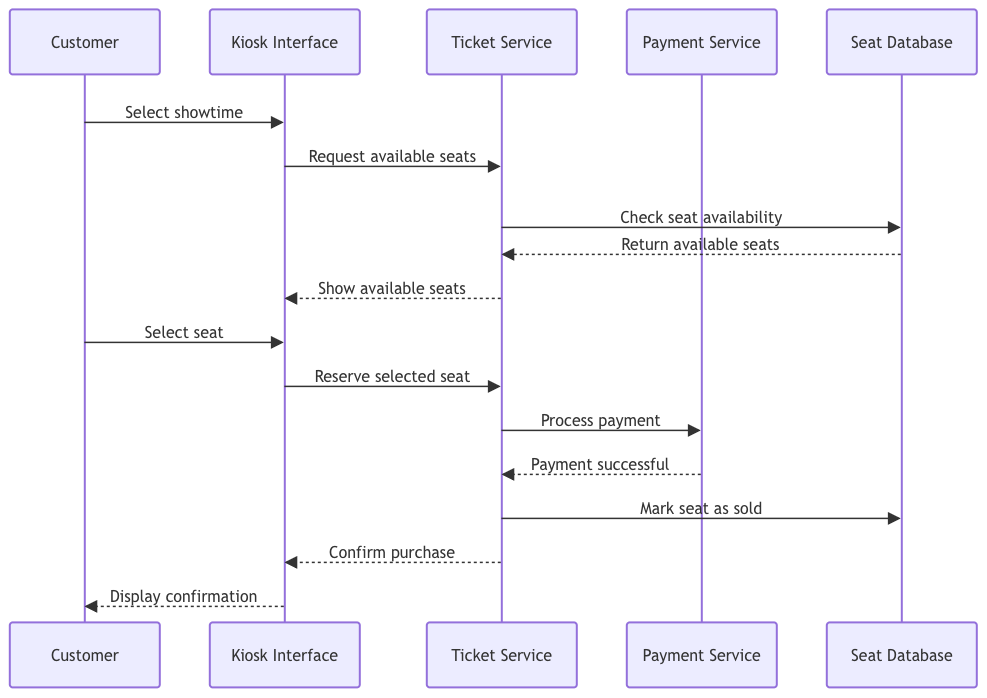

The diagram above was exported from draw.io. Its source (the exported page's mxGraphModel, read from the mxfile embedded in the PNG):
<mxGraphModel dx="1719" dy="950" grid="1" gridSize="10" guides="1" tooltips="1" connect="1" arrows="1" fold="1" page="1" pageScale="1" pageWidth="850" pageHeight="1100" math="0" shadow="0">
  <root>
    <mxCell id="0" />
    <mxCell id="1" parent="0" />
    <UserObject label="" mermaidData="{&#10;  &quot;data&quot;: &quot;sequenceDiagram\n    participant C as Customer\n    participant K as Kiosk Interface\n    participant T as Ticket Service\n    participant P as Payment Service\n    participant S as Seat Database\n\n    C-&gt;&gt;K: Select showtime\n    K-&gt;&gt;T: Request available seats\n    T-&gt;&gt;S: Check seat availability\n    S--&gt;&gt;T: Return available seats\n    T--&gt;&gt;K: Show available seats\n    C-&gt;&gt;K: Select seat\n    K-&gt;&gt;T: Reserve selected seat\n    T-&gt;&gt;P: Process payment\n    P--&gt;&gt;T: Payment successful\n    T-&gt;&gt;S: Mark seat as sold\n    T--&gt;&gt;K: Confirm purchase\n    K--&gt;&gt;C: Display confirmation&quot;,&#10;  &quot;config&quot;: null&#10;}" id="mYAmJzuaxaTqecMR7wbP-1">
      <mxCell connectable="0" parent="1" style="group;transparentBounds=1;editIcon=1;lockedGroup=0;groupPadding=10;" vertex="1">
        <mxGeometry as="geometry" />
      </mxCell>
    </UserObject>
    <UserObject label="Customer" mermaidId="n:C" mermaidBaseStyle="html=1;shape=umlLifeline;perimeter=lifelinePerimeter;whiteSpace=wrap;container=1;dropTarget=0;collapsible=0;recursiveResize=0;outlineConnect=0;portConstraint=eastwest;newEdgeStyle={&quot;edgeStyle&quot;:&quot;sequenceEdgeStyle&quot;,&quot;libavoidRouting&quot;:0,&quot;curved&quot;:0,&quot;rounded&quot;:0};lifelineDashed=0;strokeWidth=2;rounded=1;absoluteArcSize=1;arcSize=6;lifelineColor=light-dark(#9370DB,#cccccc);size=65;lifelineMirror=1;fillColor=light-dark(#ECECFF,#1f2020);strokeColor=light-dark(#9370DB,#cccccc);fontColor=light-dark(#333333,#cccccc);fontFamily=Trebuchet MS,Verdana,Arial,sans-serif;fontSize=16;" mermaidBaseValue="Customer" id="mYAmJzuaxaTqecMR7wbP-2">
      <mxCell parent="mYAmJzuaxaTqecMR7wbP-1" style="html=1;shape=umlLifeline;perimeter=lifelinePerimeter;whiteSpace=wrap;container=1;dropTarget=0;collapsible=0;recursiveResize=0;outlineConnect=0;portConstraint=eastwest;newEdgeStyle={&quot;edgeStyle&quot;:&quot;sequenceEdgeStyle&quot;,&quot;libavoidRouting&quot;:0,&quot;curved&quot;:0,&quot;rounded&quot;:0};lifelineDashed=0;strokeWidth=2;rounded=1;absoluteArcSize=1;arcSize=6;lifelineColor=light-dark(#9370DB,#cccccc);size=65;lifelineMirror=1;fillColor=light-dark(#ECECFF,#1f2020);strokeColor=light-dark(#9370DB,#cccccc);fontColor=light-dark(#333333,#cccccc);fontFamily=Trebuchet MS,Verdana,Arial,sans-serif;fontSize=16;" vertex="1">
        <mxGeometry height="678" width="150" x="73" y="87" as="geometry" />
      </mxCell>
    </UserObject>
    <UserObject label="Kiosk Interface" mermaidId="n:K" mermaidBaseStyle="html=1;shape=umlLifeline;perimeter=lifelinePerimeter;whiteSpace=wrap;container=1;dropTarget=0;collapsible=0;recursiveResize=0;outlineConnect=0;portConstraint=eastwest;newEdgeStyle={&quot;edgeStyle&quot;:&quot;sequenceEdgeStyle&quot;,&quot;libavoidRouting&quot;:0,&quot;curved&quot;:0,&quot;rounded&quot;:0};lifelineDashed=0;strokeWidth=2;rounded=1;absoluteArcSize=1;arcSize=6;lifelineColor=light-dark(#9370DB,#cccccc);size=65;lifelineMirror=1;fillColor=light-dark(#ECECFF,#1f2020);strokeColor=light-dark(#9370DB,#cccccc);fontColor=light-dark(#333333,#cccccc);fontFamily=Trebuchet MS,Verdana,Arial,sans-serif;fontSize=16;" mermaidBaseValue="Kiosk Interface" id="mYAmJzuaxaTqecMR7wbP-3">
      <mxCell parent="mYAmJzuaxaTqecMR7wbP-1" style="html=1;shape=umlLifeline;perimeter=lifelinePerimeter;whiteSpace=wrap;container=1;dropTarget=0;collapsible=0;recursiveResize=0;outlineConnect=0;portConstraint=eastwest;newEdgeStyle={&quot;edgeStyle&quot;:&quot;sequenceEdgeStyle&quot;,&quot;libavoidRouting&quot;:0,&quot;curved&quot;:0,&quot;rounded&quot;:0};lifelineDashed=0;strokeWidth=2;rounded=1;absoluteArcSize=1;arcSize=6;lifelineColor=light-dark(#9370DB,#cccccc);size=65;lifelineMirror=1;fillColor=light-dark(#ECECFF,#1f2020);strokeColor=light-dark(#9370DB,#cccccc);fontColor=light-dark(#333333,#cccccc);fontFamily=Trebuchet MS,Verdana,Arial,sans-serif;fontSize=16;" vertex="1">
        <mxGeometry height="678" width="150" x="273" y="87" as="geometry" />
      </mxCell>
    </UserObject>
    <UserObject label="Ticket Service" mermaidId="n:T" mermaidBaseStyle="html=1;shape=umlLifeline;perimeter=lifelinePerimeter;whiteSpace=wrap;container=1;dropTarget=0;collapsible=0;recursiveResize=0;outlineConnect=0;portConstraint=eastwest;newEdgeStyle={&quot;edgeStyle&quot;:&quot;sequenceEdgeStyle&quot;,&quot;libavoidRouting&quot;:0,&quot;curved&quot;:0,&quot;rounded&quot;:0};lifelineDashed=0;strokeWidth=2;rounded=1;absoluteArcSize=1;arcSize=6;lifelineColor=light-dark(#9370DB,#cccccc);size=65;lifelineMirror=1;fillColor=light-dark(#ECECFF,#1f2020);strokeColor=light-dark(#9370DB,#cccccc);fontColor=light-dark(#333333,#cccccc);fontFamily=Trebuchet MS,Verdana,Arial,sans-serif;fontSize=16;" mermaidBaseValue="Ticket Service" id="mYAmJzuaxaTqecMR7wbP-4">
      <mxCell parent="mYAmJzuaxaTqecMR7wbP-1" style="html=1;shape=umlLifeline;perimeter=lifelinePerimeter;whiteSpace=wrap;container=1;dropTarget=0;collapsible=0;recursiveResize=0;outlineConnect=0;portConstraint=eastwest;newEdgeStyle={&quot;edgeStyle&quot;:&quot;sequenceEdgeStyle&quot;,&quot;libavoidRouting&quot;:0,&quot;curved&quot;:0,&quot;rounded&quot;:0};lifelineDashed=0;strokeWidth=2;rounded=1;absoluteArcSize=1;arcSize=6;lifelineColor=light-dark(#9370DB,#cccccc);size=65;lifelineMirror=1;fillColor=light-dark(#ECECFF,#1f2020);strokeColor=light-dark(#9370DB,#cccccc);fontColor=light-dark(#333333,#cccccc);fontFamily=Trebuchet MS,Verdana,Arial,sans-serif;fontSize=16;" vertex="1">
        <mxGeometry height="678" width="150" x="490" y="87" as="geometry" />
      </mxCell>
    </UserObject>
    <UserObject label="Payment Service" mermaidId="n:P" mermaidBaseStyle="html=1;shape=umlLifeline;perimeter=lifelinePerimeter;whiteSpace=wrap;container=1;dropTarget=0;collapsible=0;recursiveResize=0;outlineConnect=0;portConstraint=eastwest;newEdgeStyle={&quot;edgeStyle&quot;:&quot;sequenceEdgeStyle&quot;,&quot;libavoidRouting&quot;:0,&quot;curved&quot;:0,&quot;rounded&quot;:0};lifelineDashed=0;strokeWidth=2;rounded=1;absoluteArcSize=1;arcSize=6;lifelineColor=light-dark(#9370DB,#cccccc);size=65;lifelineMirror=1;fillColor=light-dark(#ECECFF,#1f2020);strokeColor=light-dark(#9370DB,#cccccc);fontColor=light-dark(#333333,#cccccc);fontFamily=Trebuchet MS,Verdana,Arial,sans-serif;fontSize=16;" mermaidBaseValue="Payment Service" id="mYAmJzuaxaTqecMR7wbP-5">
      <mxCell parent="mYAmJzuaxaTqecMR7wbP-1" style="html=1;shape=umlLifeline;perimeter=lifelinePerimeter;whiteSpace=wrap;container=1;dropTarget=0;collapsible=0;recursiveResize=0;outlineConnect=0;portConstraint=eastwest;newEdgeStyle={&quot;edgeStyle&quot;:&quot;sequenceEdgeStyle&quot;,&quot;libavoidRouting&quot;:0,&quot;curved&quot;:0,&quot;rounded&quot;:0};lifelineDashed=0;strokeWidth=2;rounded=1;absoluteArcSize=1;arcSize=6;lifelineColor=light-dark(#9370DB,#cccccc);size=65;lifelineMirror=1;fillColor=light-dark(#ECECFF,#1f2020);strokeColor=light-dark(#9370DB,#cccccc);fontColor=light-dark(#333333,#cccccc);fontFamily=Trebuchet MS,Verdana,Arial,sans-serif;fontSize=16;" vertex="1">
        <mxGeometry height="678" width="150" x="690" y="87" as="geometry" />
      </mxCell>
    </UserObject>
    <UserObject label="Seat Database" mermaidId="n:S" mermaidBaseStyle="html=1;shape=umlLifeline;perimeter=lifelinePerimeter;whiteSpace=wrap;container=1;dropTarget=0;collapsible=0;recursiveResize=0;outlineConnect=0;portConstraint=eastwest;newEdgeStyle={&quot;edgeStyle&quot;:&quot;sequenceEdgeStyle&quot;,&quot;libavoidRouting&quot;:0,&quot;curved&quot;:0,&quot;rounded&quot;:0};lifelineDashed=0;strokeWidth=2;rounded=1;absoluteArcSize=1;arcSize=6;lifelineColor=light-dark(#9370DB,#cccccc);size=65;lifelineMirror=1;fillColor=light-dark(#ECECFF,#1f2020);strokeColor=light-dark(#9370DB,#cccccc);fontColor=light-dark(#333333,#cccccc);fontFamily=Trebuchet MS,Verdana,Arial,sans-serif;fontSize=16;" mermaidBaseValue="Seat Database" id="mYAmJzuaxaTqecMR7wbP-6">
      <mxCell parent="mYAmJzuaxaTqecMR7wbP-1" style="html=1;shape=umlLifeline;perimeter=lifelinePerimeter;whiteSpace=wrap;container=1;dropTarget=0;collapsible=0;recursiveResize=0;outlineConnect=0;portConstraint=eastwest;newEdgeStyle={&quot;edgeStyle&quot;:&quot;sequenceEdgeStyle&quot;,&quot;libavoidRouting&quot;:0,&quot;curved&quot;:0,&quot;rounded&quot;:0};lifelineDashed=0;strokeWidth=2;rounded=1;absoluteArcSize=1;arcSize=6;lifelineColor=light-dark(#9370DB,#cccccc);size=65;lifelineMirror=1;fillColor=light-dark(#ECECFF,#1f2020);strokeColor=light-dark(#9370DB,#cccccc);fontColor=light-dark(#333333,#cccccc);fontFamily=Trebuchet MS,Verdana,Arial,sans-serif;fontSize=16;" vertex="1">
        <mxGeometry height="678" width="150" x="890" y="87" as="geometry" />
      </mxCell>
    </UserObject>
    <UserObject label="Select showtime" mermaidId="e:C-&gt;K#0" mermaidBaseStyle="endArrow=block;endSize=9;verticalAlign=bottom;edgeStyle=sequenceEdgeStyle;libavoidRouting=0;curved=0;rounded=0;fontSize=16;labelBackgroundColor=none;strokeWidth=1.5;strokeColor=light-dark(#333333,#cccccc);fontColor=light-dark(#333333,#cccccc);fontFamily=Trebuchet MS,Verdana,Arial,sans-serif;" mermaidBaseValue="Select showtime" id="mYAmJzuaxaTqecMR7wbP-7">
      <mxCell edge="1" parent="mYAmJzuaxaTqecMR7wbP-1" source="mYAmJzuaxaTqecMR7wbP-2" style="endArrow=block;endSize=9;verticalAlign=bottom;edgeStyle=sequenceEdgeStyle;libavoidRouting=0;curved=0;rounded=0;fontSize=16;labelBackgroundColor=none;strokeWidth=1.5;strokeColor=light-dark(#333333,#cccccc);fontColor=light-dark(#333333,#cccccc);fontFamily=Trebuchet MS,Verdana,Arial,sans-serif;" target="mYAmJzuaxaTqecMR7wbP-3">
        <mxGeometry relative="1" as="geometry">
          <Array as="points">
            <mxPoint x="247.41176470588243" y="200" />
          </Array>
          <mxPoint x="148" y="200" as="sourcePoint" />
          <mxPoint x="348" y="200" as="targetPoint" />
        </mxGeometry>
      </mxCell>
    </UserObject>
    <UserObject label="Request available seats" mermaidId="e:K-&gt;T#0" mermaidBaseStyle="endArrow=block;endSize=9;verticalAlign=bottom;edgeStyle=sequenceEdgeStyle;libavoidRouting=0;curved=0;rounded=0;fontSize=16;labelBackgroundColor=none;strokeWidth=1.5;strokeColor=light-dark(#333333,#cccccc);fontColor=light-dark(#333333,#cccccc);fontFamily=Trebuchet MS,Verdana,Arial,sans-serif;" mermaidBaseValue="Request available seats" id="mYAmJzuaxaTqecMR7wbP-8">
      <mxCell edge="1" parent="mYAmJzuaxaTqecMR7wbP-1" source="mYAmJzuaxaTqecMR7wbP-3" style="endArrow=block;endSize=9;verticalAlign=bottom;edgeStyle=sequenceEdgeStyle;libavoidRouting=0;curved=0;rounded=0;fontSize=16;labelBackgroundColor=none;strokeWidth=1.5;strokeColor=light-dark(#333333,#cccccc);fontColor=light-dark(#333333,#cccccc);fontFamily=Trebuchet MS,Verdana,Arial,sans-serif;" target="mYAmJzuaxaTqecMR7wbP-4">
        <mxGeometry relative="1" as="geometry">
          <Array as="points">
            <mxPoint x="455.91176470588243" y="244" />
          </Array>
          <mxPoint x="348" y="244" as="sourcePoint" />
          <mxPoint x="565" y="244" as="targetPoint" />
        </mxGeometry>
      </mxCell>
    </UserObject>
    <UserObject label="Check seat availability" mermaidId="e:T-&gt;S#0" mermaidBaseStyle="endArrow=block;endSize=9;verticalAlign=bottom;edgeStyle=sequenceEdgeStyle;libavoidRouting=0;curved=0;rounded=0;fontSize=16;labelBackgroundColor=none;strokeWidth=1.5;strokeColor=light-dark(#333333,#cccccc);fontColor=light-dark(#333333,#cccccc);fontFamily=Trebuchet MS,Verdana,Arial,sans-serif;" mermaidBaseValue="Check seat availability" id="mYAmJzuaxaTqecMR7wbP-9">
      <mxCell edge="1" parent="mYAmJzuaxaTqecMR7wbP-1" source="mYAmJzuaxaTqecMR7wbP-4" style="endArrow=block;endSize=9;verticalAlign=bottom;edgeStyle=sequenceEdgeStyle;libavoidRouting=0;curved=0;rounded=0;fontSize=16;labelBackgroundColor=none;strokeWidth=1.5;strokeColor=light-dark(#333333,#cccccc);fontColor=light-dark(#333333,#cccccc);fontFamily=Trebuchet MS,Verdana,Arial,sans-serif;" target="mYAmJzuaxaTqecMR7wbP-6">
        <mxGeometry relative="1" as="geometry">
          <Array as="points">
            <mxPoint x="764.2857142857142" y="305" />
          </Array>
          <mxPoint x="565" y="305" as="sourcePoint" />
          <mxPoint x="965" y="305" as="targetPoint" />
        </mxGeometry>
      </mxCell>
    </UserObject>
    <UserObject label="Return available seats" mermaidId="e:S-&gt;T#0" mermaidBaseStyle="dashed=1;fixDash=1;dashPattern=3 3;endArrow=block;endSize=9;verticalAlign=bottom;edgeStyle=sequenceEdgeStyle;libavoidRouting=0;curved=0;rounded=0;fontSize=16;labelBackgroundColor=none;strokeWidth=1.5;strokeColor=light-dark(#333333,#cccccc);fontColor=light-dark(#333333,#cccccc);fontFamily=Trebuchet MS,Verdana,Arial,sans-serif;" mermaidBaseValue="Return available seats" id="mYAmJzuaxaTqecMR7wbP-10">
      <mxCell edge="1" parent="mYAmJzuaxaTqecMR7wbP-1" source="mYAmJzuaxaTqecMR7wbP-6" style="dashed=1;fixDash=1;dashPattern=3 3;endArrow=block;endSize=9;verticalAlign=bottom;edgeStyle=sequenceEdgeStyle;libavoidRouting=0;curved=0;rounded=0;fontSize=16;labelBackgroundColor=none;strokeWidth=1.5;strokeColor=light-dark(#333333,#cccccc);fontColor=light-dark(#333333,#cccccc);fontFamily=Trebuchet MS,Verdana,Arial,sans-serif;" target="mYAmJzuaxaTqecMR7wbP-4">
        <mxGeometry relative="1" as="geometry">
          <Array as="points">
            <mxPoint x="764.4117647058824" y="332" />
          </Array>
          <mxPoint x="965" y="332" as="sourcePoint" />
          <mxPoint x="565" y="332" as="targetPoint" />
        </mxGeometry>
      </mxCell>
    </UserObject>
    <UserObject label="Show available seats" mermaidId="e:T-&gt;K#0" mermaidBaseStyle="dashed=1;fixDash=1;dashPattern=3 3;endArrow=block;endSize=9;verticalAlign=bottom;edgeStyle=sequenceEdgeStyle;libavoidRouting=0;curved=0;rounded=0;fontSize=16;labelBackgroundColor=none;strokeWidth=1.5;strokeColor=light-dark(#333333,#cccccc);fontColor=light-dark(#333333,#cccccc);fontFamily=Trebuchet MS,Verdana,Arial,sans-serif;" mermaidBaseValue="Show available seats" id="mYAmJzuaxaTqecMR7wbP-11">
      <mxCell edge="1" parent="mYAmJzuaxaTqecMR7wbP-1" source="mYAmJzuaxaTqecMR7wbP-4" style="dashed=1;fixDash=1;dashPattern=3 3;endArrow=block;endSize=9;verticalAlign=bottom;edgeStyle=sequenceEdgeStyle;libavoidRouting=0;curved=0;rounded=0;fontSize=16;labelBackgroundColor=none;strokeWidth=1.5;strokeColor=light-dark(#333333,#cccccc);fontColor=light-dark(#333333,#cccccc);fontFamily=Trebuchet MS,Verdana,Arial,sans-serif;" target="mYAmJzuaxaTqecMR7wbP-3">
        <mxGeometry relative="1" as="geometry">
          <Array as="points">
            <mxPoint x="455.91176470588243" y="376" />
          </Array>
          <mxPoint x="565" y="376" as="sourcePoint" />
          <mxPoint x="348" y="376" as="targetPoint" />
        </mxGeometry>
      </mxCell>
    </UserObject>
    <UserObject label="Select seat" mermaidId="e:C-&gt;K#1" mermaidBaseStyle="endArrow=block;endSize=9;verticalAlign=bottom;edgeStyle=sequenceEdgeStyle;libavoidRouting=0;curved=0;rounded=0;fontSize=16;labelBackgroundColor=none;strokeWidth=1.5;strokeColor=light-dark(#333333,#cccccc);fontColor=light-dark(#333333,#cccccc);fontFamily=Trebuchet MS,Verdana,Arial,sans-serif;" mermaidBaseValue="Select seat" id="mYAmJzuaxaTqecMR7wbP-12">
      <mxCell edge="1" parent="mYAmJzuaxaTqecMR7wbP-1" source="mYAmJzuaxaTqecMR7wbP-2" style="endArrow=block;endSize=9;verticalAlign=bottom;edgeStyle=sequenceEdgeStyle;libavoidRouting=0;curved=0;rounded=0;fontSize=16;labelBackgroundColor=none;strokeWidth=1.5;strokeColor=light-dark(#333333,#cccccc);fontColor=light-dark(#333333,#cccccc);fontFamily=Trebuchet MS,Verdana,Arial,sans-serif;" target="mYAmJzuaxaTqecMR7wbP-3">
        <mxGeometry relative="1" as="geometry">
          <Array as="points">
            <mxPoint x="247.41176470588243" y="420" />
          </Array>
          <mxPoint x="148" y="420" as="sourcePoint" />
          <mxPoint x="348" y="420" as="targetPoint" />
        </mxGeometry>
      </mxCell>
    </UserObject>
    <UserObject label="Reserve selected seat" mermaidId="e:K-&gt;T#1" mermaidBaseStyle="endArrow=block;endSize=9;verticalAlign=bottom;edgeStyle=sequenceEdgeStyle;libavoidRouting=0;curved=0;rounded=0;fontSize=16;labelBackgroundColor=none;strokeWidth=1.5;strokeColor=light-dark(#333333,#cccccc);fontColor=light-dark(#333333,#cccccc);fontFamily=Trebuchet MS,Verdana,Arial,sans-serif;" mermaidBaseValue="Reserve selected seat" id="mYAmJzuaxaTqecMR7wbP-13">
      <mxCell edge="1" parent="mYAmJzuaxaTqecMR7wbP-1" source="mYAmJzuaxaTqecMR7wbP-3" style="endArrow=block;endSize=9;verticalAlign=bottom;edgeStyle=sequenceEdgeStyle;libavoidRouting=0;curved=0;rounded=0;fontSize=16;labelBackgroundColor=none;strokeWidth=1.5;strokeColor=light-dark(#333333,#cccccc);fontColor=light-dark(#333333,#cccccc);fontFamily=Trebuchet MS,Verdana,Arial,sans-serif;" target="mYAmJzuaxaTqecMR7wbP-4">
        <mxGeometry relative="1" as="geometry">
          <Array as="points">
            <mxPoint x="455.91176470588243" y="464" />
          </Array>
          <mxPoint x="348" y="464" as="sourcePoint" />
          <mxPoint x="565" y="464" as="targetPoint" />
        </mxGeometry>
      </mxCell>
    </UserObject>
    <UserObject label="Process payment" mermaidId="e:T-&gt;P#0" mermaidBaseStyle="endArrow=block;endSize=9;verticalAlign=bottom;edgeStyle=sequenceEdgeStyle;libavoidRouting=0;curved=0;rounded=0;fontSize=16;labelBackgroundColor=none;strokeWidth=1.5;strokeColor=light-dark(#333333,#cccccc);fontColor=light-dark(#333333,#cccccc);fontFamily=Trebuchet MS,Verdana,Arial,sans-serif;" mermaidBaseValue="Process payment" id="mYAmJzuaxaTqecMR7wbP-14">
      <mxCell edge="1" parent="mYAmJzuaxaTqecMR7wbP-1" source="mYAmJzuaxaTqecMR7wbP-4" style="endArrow=block;endSize=9;verticalAlign=bottom;edgeStyle=sequenceEdgeStyle;libavoidRouting=0;curved=0;rounded=0;fontSize=16;labelBackgroundColor=none;strokeWidth=1.5;strokeColor=light-dark(#333333,#cccccc);fontColor=light-dark(#333333,#cccccc);fontFamily=Trebuchet MS,Verdana,Arial,sans-serif;" target="mYAmJzuaxaTqecMR7wbP-5">
        <mxGeometry relative="1" as="geometry">
          <Array as="points">
            <mxPoint x="664.4117647058824" y="507.99999999999955" />
          </Array>
          <mxPoint x="565" y="508" as="sourcePoint" />
          <mxPoint x="765" y="508" as="targetPoint" />
        </mxGeometry>
      </mxCell>
    </UserObject>
    <UserObject label="Payment successful" mermaidId="e:P-&gt;T#0" mermaidBaseStyle="dashed=1;fixDash=1;dashPattern=3 3;endArrow=block;endSize=9;verticalAlign=bottom;edgeStyle=sequenceEdgeStyle;libavoidRouting=0;curved=0;rounded=0;fontSize=16;labelBackgroundColor=none;strokeWidth=1.5;strokeColor=light-dark(#333333,#cccccc);fontColor=light-dark(#333333,#cccccc);fontFamily=Trebuchet MS,Verdana,Arial,sans-serif;" mermaidBaseValue="Payment successful" id="mYAmJzuaxaTqecMR7wbP-15">
      <mxCell edge="1" parent="mYAmJzuaxaTqecMR7wbP-1" source="mYAmJzuaxaTqecMR7wbP-5" style="dashed=1;fixDash=1;dashPattern=3 3;endArrow=block;endSize=9;verticalAlign=bottom;edgeStyle=sequenceEdgeStyle;libavoidRouting=0;curved=0;rounded=0;fontSize=16;labelBackgroundColor=none;strokeWidth=1.5;strokeColor=light-dark(#333333,#cccccc);fontColor=light-dark(#333333,#cccccc);fontFamily=Trebuchet MS,Verdana,Arial,sans-serif;" target="mYAmJzuaxaTqecMR7wbP-4">
        <mxGeometry relative="1" as="geometry">
          <Array as="points">
            <mxPoint x="664.4117647058824" y="551.9999999999998" />
          </Array>
          <mxPoint x="765" y="552" as="sourcePoint" />
          <mxPoint x="565" y="552" as="targetPoint" />
        </mxGeometry>
      </mxCell>
    </UserObject>
    <UserObject label="Mark seat as sold" mermaidId="e:T-&gt;S#1" mermaidBaseStyle="endArrow=block;endSize=9;verticalAlign=bottom;edgeStyle=sequenceEdgeStyle;libavoidRouting=0;curved=0;rounded=0;fontSize=16;labelBackgroundColor=none;strokeWidth=1.5;strokeColor=light-dark(#333333,#cccccc);fontColor=light-dark(#333333,#cccccc);fontFamily=Trebuchet MS,Verdana,Arial,sans-serif;" mermaidBaseValue="Mark seat as sold" id="mYAmJzuaxaTqecMR7wbP-16">
      <mxCell edge="1" parent="mYAmJzuaxaTqecMR7wbP-1" source="mYAmJzuaxaTqecMR7wbP-4" style="endArrow=block;endSize=9;verticalAlign=bottom;edgeStyle=sequenceEdgeStyle;libavoidRouting=0;curved=0;rounded=0;fontSize=16;labelBackgroundColor=none;strokeWidth=1.5;strokeColor=light-dark(#333333,#cccccc);fontColor=light-dark(#333333,#cccccc);fontFamily=Trebuchet MS,Verdana,Arial,sans-serif;" target="mYAmJzuaxaTqecMR7wbP-6">
        <mxGeometry relative="1" as="geometry">
          <Array as="points">
            <mxPoint x="764.4117647058824" y="595.9999999999998" />
          </Array>
          <mxPoint x="565" y="596" as="sourcePoint" />
          <mxPoint x="965" y="596" as="targetPoint" />
        </mxGeometry>
      </mxCell>
    </UserObject>
    <UserObject label="Confirm purchase" mermaidId="e:T-&gt;K#1" mermaidBaseStyle="dashed=1;fixDash=1;dashPattern=3 3;endArrow=block;endSize=9;verticalAlign=bottom;edgeStyle=sequenceEdgeStyle;libavoidRouting=0;curved=0;rounded=0;fontSize=16;labelBackgroundColor=none;strokeWidth=1.5;strokeColor=light-dark(#333333,#cccccc);fontColor=light-dark(#333333,#cccccc);fontFamily=Trebuchet MS,Verdana,Arial,sans-serif;" mermaidBaseValue="Confirm purchase" id="mYAmJzuaxaTqecMR7wbP-17">
      <mxCell edge="1" parent="mYAmJzuaxaTqecMR7wbP-1" source="mYAmJzuaxaTqecMR7wbP-4" style="dashed=1;fixDash=1;dashPattern=3 3;endArrow=block;endSize=9;verticalAlign=bottom;edgeStyle=sequenceEdgeStyle;libavoidRouting=0;curved=0;rounded=0;fontSize=16;labelBackgroundColor=none;strokeWidth=1.5;strokeColor=light-dark(#333333,#cccccc);fontColor=light-dark(#333333,#cccccc);fontFamily=Trebuchet MS,Verdana,Arial,sans-serif;" target="mYAmJzuaxaTqecMR7wbP-3">
        <mxGeometry relative="1" as="geometry">
          <Array as="points">
            <mxPoint x="455.91176470588243" y="639.9999999999998" />
          </Array>
          <mxPoint x="565" y="640" as="sourcePoint" />
          <mxPoint x="348" y="640" as="targetPoint" />
        </mxGeometry>
      </mxCell>
    </UserObject>
    <UserObject label="Display confirmation" mermaidId="e:K-&gt;C#0" mermaidBaseStyle="dashed=1;fixDash=1;dashPattern=3 3;endArrow=block;endSize=9;verticalAlign=bottom;edgeStyle=sequenceEdgeStyle;libavoidRouting=0;curved=0;rounded=0;fontSize=16;labelBackgroundColor=none;strokeWidth=1.5;strokeColor=light-dark(#333333,#cccccc);fontColor=light-dark(#333333,#cccccc);fontFamily=Trebuchet MS,Verdana,Arial,sans-serif;" mermaidBaseValue="Display confirmation" id="mYAmJzuaxaTqecMR7wbP-18">
      <mxCell edge="1" parent="mYAmJzuaxaTqecMR7wbP-1" source="mYAmJzuaxaTqecMR7wbP-3" style="dashed=1;fixDash=1;dashPattern=3 3;endArrow=block;endSize=9;verticalAlign=bottom;edgeStyle=sequenceEdgeStyle;libavoidRouting=0;curved=0;rounded=0;fontSize=16;labelBackgroundColor=none;strokeWidth=1.5;strokeColor=light-dark(#333333,#cccccc);fontColor=light-dark(#333333,#cccccc);fontFamily=Trebuchet MS,Verdana,Arial,sans-serif;" target="mYAmJzuaxaTqecMR7wbP-2">
        <mxGeometry relative="1" as="geometry">
          <Array as="points">
            <mxPoint x="247.41176470588243" y="684" />
          </Array>
          <mxPoint x="348" y="684" as="sourcePoint" />
          <mxPoint x="148" y="684" as="targetPoint" />
        </mxGeometry>
      </mxCell>
    </UserObject>
  </root>
</mxGraphModel>